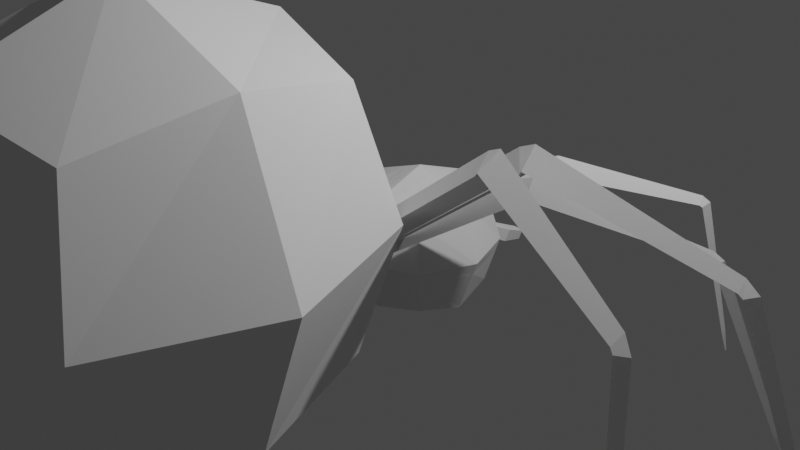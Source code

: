 # Source: Spider.blend  (saved by Blender 3.0.42; exported with 4.5.12 LTS)
import bpy
from mathutils import Matrix  # noqa: F401  (used for matrix-valued properties, if any)

bpy.ops.wm.read_factory_settings(use_empty=True)
scene = bpy.context.scene
scene.name = 'Scene'

# ---- collections
col_collection = bpy.data.collections.new('Collection'); scene.collection.children.link(col_collection)

# ---- world
world_world = bpy.data.worlds.new('World'); scene.world = world_world
world_world.use_nodes = True; world_world.node_tree.nodes.clear()
_N = world_world.node_tree.nodes; _L = world_world.node_tree.links
n0 = _N.new('ShaderNodeOutputWorld'); n0.name = 'World Output'; n0.location = (300, 300)
n1 = _N.new('ShaderNodeBackground'); n1.name = 'Background'; n1.location = (10, 300)
n1.inputs[0].default_value = (0.05088, 0.05088, 0.05088, 1.0)
_L.new(n1.outputs[0], n0.inputs[0])
n0.is_active_output = True
world_world.color = (0.05088, 0.05088, 0.05088)
world_world.use_sun_shadow = False
world_world.sun_shadow_jitter_overblur = 0.0

# ---- cameras
cam_camera = bpy.data.cameras.new('Camera')
cam_camera.clip_end = 100.0
cam_camera.ortho_scale = 7.314

# ---- lights
light_light = bpy.data.lights.new('Light', 'POINT')
light_light.transmission_factor = 0.0
light_light.energy = 1000.0
light_light.shadow_soft_size = 0.1
light_light.shadow_maximum_resolution = 0.006
light_light.use_absolute_resolution = True

# ---- meshes
me_cube_001 = bpy.data.meshes.new('Cube.001')
me_cube_001.from_pydata([(-0.5, -0.5, -0.5), (-0.5, -0.5, 0.5), (-0.5, 0.5, -0.5), (-0.5, 0.5, 0.5), (0.5, -0.5, -0.5), (0.5, -0.5, 0.5), (0.5, 0.5, -0.5), (0.5, 0.5, 0.5), (-0.6096, 9.313e-10, -0.6096), (-0.6096, -0.6096, -1.863e-09), (-0.6096, -6.519e-09, 0.6096), (-0.6096, 0.6096, -2.794e-09), (1.583e-08, 0.6096, -0.6096), (-5.588e-09, 0.6096, 0.6096), (0.6096, 0.6096, -2.794e-09), (0.6096, -1.676e-08, -0.6096), (0.6096, -1.863e-09, 0.6096), (0.6096, -0.6096, -2.794e-09), (-1.211e-08, -0.6096, -0.6096), (-9.313e-10, -0.6096, 0.6096), (-0.8395, -1.211e-08, 5.588e-09), (9.313e-09, 0.8395, 4.657e-09), (0.8395, -1.304e-08, 5.588e-09), (-9.313e-09, -0.8395, 4.657e-09), (0.0, -5.588e-09, -0.8395), (-9.313e-10, -1.397e-08, 0.8395)], [], [(0, 9, 20, 8), (9, 1, 10, 20), (20, 10, 3, 11), (8, 20, 11, 2), (2, 11, 21, 12), (11, 3, 13, 21), (21, 13, 7, 14), (12, 21, 14, 6), (6, 14, 22, 15), (14, 7, 16, 22), (22, 16, 5, 17), (15, 22, 17, 4), (4, 17, 23, 18), (17, 5, 19, 23), (23, 19, 1, 9), (18, 23, 9, 0), (2, 12, 24, 8), (12, 6, 15, 24), (24, 15, 4, 18), (8, 24, 18, 0), (7, 13, 25, 16), (13, 3, 10, 25), (25, 10, 1, 19), (16, 25, 19, 5)])
_uv = me_cube_001.uv_layers.new(name='UVMap')
_uv.uv.foreach_set('vector', [0.375, 0.0, 0.5, 0.0, 0.5, 0.125, 0.375, 0.125, 0.5, 0.0, 0.625, 0.0, 0.625, 0.125, 0.5, 0.125, 0.5, 0.125, 0.625, 0.125, 0.625, 0.25, 0.5, 0.25, 0.375, 0.125, 0.5, 0.125, 0.5, 0.25, 0.375, 0.25, 0.375, 0.25, 0.5, 0.25, 0.5, 0.375, 0.375, 0.375, 0.5, 0.25, 0.625, 0.25, 0.625, 0.375, 0.5, 0.375, 0.5, 0.375, 0.625, 0.375, 0.625, 0.5, 0.5, 0.5, 0.375, 0.375, 0.5, 0.375, 0.5, 0.5, 0.375, 0.5, 0.375, 0.5, 0.5, 0.5, 0.5, 0.625, 0.375, 0.625, 0.5, 0.5, 0.625, 0.5, 0.625, 0.625, 0.5, 0.625, 0.5, 0.625, 0.625, 0.625, 0.625, 0.75, 0.5, 0.75, 0.375, 0.625, 0.5, 0.625, 0.5, 0.75, 0.375, 0.75, 0.375, 0.75, 0.5, 0.75, 0.5, 0.875, 0.375, 0.875, 0.5, 0.75, 0.625, 0.75, 0.625, 0.875, 0.5, 0.875, 0.5, 0.875, 0.625, 0.875, 0.625, 1.0, 0.5, 1.0, 0.375, 0.875, 0.5, 0.875, 0.5, 1.0, 0.375, 1.0, 0.125, 0.5, 0.25, 0.5, 0.25, 0.625, 0.125, 0.625, 0.25, 0.5, 0.375, 0.5, 0.375, 0.625, 0.25, 0.625, 0.25, 0.625, 0.375, 0.625, 0.375, 0.75, 0.25, 0.75, 0.125, 0.625, 0.25, 0.625, 0.25, 0.75, 0.125, 0.75, 0.625, 0.5, 0.75, 0.5, 0.75, 0.625, 0.625, 0.625, 0.75, 0.5, 0.875, 0.5, 0.875, 0.625, 0.75, 0.625, 0.75, 0.625, 0.875, 0.625, 0.875, 0.75, 0.75, 0.75, 0.625, 0.625, 0.75, 0.625, 0.75, 0.75, 0.625, 0.75])
me_cube_001.use_remesh_fix_poles = True
me_cube_001.use_remesh_preserve_attributes = False
me_cube_001.update()
me_cube_002 = bpy.data.meshes.new('Cube.002')
me_cube_002.from_pydata([(-0.5, -0.5, -0.5), (-0.5, -0.5, 0.5), (-0.5, 0.5, -0.5), (-0.5, 0.5, 0.5), (0.5, -0.5, -0.5), (0.5, -0.5, 0.5), (0.5, 0.5, -0.5), (0.5, 0.5, 0.5), (-0.6096, 9.313e-10, -0.6096), (-0.6096, -0.6096, -1.863e-09), (-0.6096, -6.519e-09, 0.6096), (-0.6096, 0.6096, -2.794e-09), (1.583e-08, 0.6096, -0.6096), (-5.588e-09, 0.6096, 0.6096), (0.6096, 0.6096, -2.794e-09), (0.6096, -1.676e-08, -0.6096), (0.6096, -1.863e-09, 0.6096), (0.6096, -0.6096, -2.794e-09), (-1.211e-08, -0.6096, -0.6096), (-9.313e-10, -0.6096, 0.6096), (-0.8395, -1.211e-08, 5.588e-09), (9.313e-09, 0.8395, 4.657e-09), (0.8395, -1.304e-08, 5.588e-09), (-9.313e-09, -0.8395, 4.657e-09), (0.0, -5.588e-09, -0.8395), (-9.313e-10, -1.397e-08, 0.8395), (-0.584, -0.584, -0.1165), (-0.584, 0.584, -0.1165), (0.584, 0.584, -0.1165), (0.584, -0.584, -0.1165), (-0.7859, -9.07e-09, -0.142), (1.083e-08, 0.7859, -0.142), (0.7859, -1.391e-08, -0.142), (-9.964e-09, -0.7859, -0.142), (-0.1207, 0.5831, -0.5831), (-0.1207, 0.5831, 0.5831), (-0.1207, -0.5831, -0.5831), (-0.1207, -0.5831, 0.5831), (-0.1471, 0.784, 2.858e-09), (-0.1471, -0.784, 3.083e-09), (-0.1471, -4.014e-09, -0.784), (-0.1471, -1.217e-08, 0.784), (-0.141, -0.7372, -0.1358), (-0.141, 0.7372, -0.1358), (-0.2009, 0.5655, -0.5655), (-0.2009, -0.5655, 0.5655), (-0.2347, -0.7048, -0.1317), (-0.2009, 0.5655, 0.5655), (-0.2009, -0.5655, -0.5655), (-0.2449, 0.7471, 1.663e-09), (-0.2449, -0.7471, 2.037e-09), (-0.2449, -2.968e-09, -0.7471), (-0.2449, -1.098e-08, 0.7471), (-0.2347, 0.7048, -0.1317), (0.1244, 0.5823, -0.5823), (0.1244, 0.5823, 0.5823), (0.1244, -0.5823, -0.5823), (0.1244, -0.5823, 0.5823), (0.1517, 0.7823, 2.803e-09), (0.1517, -0.7823, 2.803e-09), (0.1517, -8.369e-09, -0.7823), (0.1517, -1.096e-08, 0.7823), (0.1453, -0.7357, -0.1356), (0.1453, 0.7357, -0.1356), (0.2099, 0.5636, 0.5636), (0.2099, -0.5636, -0.5636), (0.2452, 0.7012, -0.1313), (0.2099, 0.5636, -0.5636), (0.2099, -0.5636, 0.5636), (0.2559, 0.743, 1.528e-09), (0.2559, -0.743, 1.528e-09), (0.2559, -1.028e-08, -0.743), (0.2559, -8.886e-09, 0.743), (0.2452, -0.7012, -0.1313), (-0.4544, 0.9222, -0.0622), (-0.2742, 0.9591, -0.0622), (-0.4355, 0.8799, -0.1939), (-0.2629, 0.9123, -0.198), (0.4683, 0.9181, -0.0622), (0.2762, 0.9574, -0.0622), (0.2645, 0.9108, -0.1978), (0.4486, 0.8763, -0.1935), (-0.426, 1.172, -0.1707), (-0.2982, 1.198, -0.1707), (-0.4126, 1.142, -0.2641), (-0.2902, 1.165, -0.267), (0.4381, 1.168, -0.1707), (0.3019, 1.196, -0.1707), (0.2936, 1.163, -0.2669), (0.4241, 1.138, -0.2638), (-0.2798, 1.319, -0.2556), (-0.2373, 1.328, -0.2556), (-0.2753, 1.309, -0.2867), (-0.2346, 1.317, -0.2876), (0.2889, 1.317, -0.2555), (0.2436, 1.327, -0.2555), (0.2409, 1.316, -0.2874), (0.2843, 1.307, -0.2864)], [], [(26, 9, 20, 30), (9, 1, 10, 20), (20, 10, 3, 11), (30, 20, 11, 27), (43, 38, 21, 31), (38, 35, 13, 21), (69, 64, 7, 14), (66, 69, 14, 28), (28, 14, 22, 32), (14, 7, 16, 22), (22, 16, 5, 17), (32, 22, 17, 29), (62, 59, 23, 33), (59, 57, 19, 23), (50, 45, 1, 9), (46, 50, 9, 26), (34, 12, 24, 40), (67, 6, 15, 71), (71, 15, 4, 65), (40, 24, 18, 36), (55, 13, 25, 61), (47, 3, 10, 52), (52, 10, 1, 45), (61, 25, 19, 57), (48, 46, 26, 0), (56, 62, 33, 18), (15, 32, 29, 4), (6, 28, 32, 15), (67, 66, 28, 6), (34, 43, 31, 12), (8, 30, 27, 2), (0, 26, 30, 8), (44, 53, 43, 34), (18, 33, 42, 36), (25, 41, 37, 19), (13, 35, 41, 25), (51, 40, 36, 48), (44, 34, 40, 51), (33, 23, 39, 42), (23, 19, 37, 39), (49, 47, 35, 38), (63, 58, 79, 80), (27, 11, 49, 53), (11, 3, 47, 49), (2, 44, 51, 8), (8, 51, 48, 0), (2, 27, 53, 44), (36, 42, 46, 48), (41, 52, 45, 37), (35, 47, 52, 41), (42, 39, 50, 46), (39, 37, 45, 50), (12, 31, 63, 54), (65, 73, 62, 56), (72, 61, 57, 68), (64, 55, 61, 72), (24, 60, 56, 18), (12, 54, 60, 24), (70, 68, 57, 59), (73, 70, 59, 62), (31, 21, 58, 63), (21, 13, 55, 58), (29, 17, 70, 73), (17, 5, 68, 70), (7, 64, 72, 16), (16, 72, 68, 5), (4, 29, 73, 65), (54, 63, 66, 67), (60, 71, 65, 56), (54, 67, 71, 60), (66, 63, 80, 81), (58, 55, 64, 69), (75, 77, 85, 83), (79, 78, 86, 87), (69, 66, 81, 78), (38, 43, 77, 75), (53, 49, 74, 76), (49, 38, 75, 74), (58, 69, 78, 79), (43, 53, 76, 77), (87, 86, 94, 95), (89, 88, 96, 97), (74, 75, 83, 82), (78, 81, 89, 86), (80, 79, 87, 88), (76, 74, 82, 84), (77, 76, 84, 85), (81, 80, 88, 89), (92, 90, 91, 93), (96, 95, 94, 97), (83, 85, 93, 91), (82, 83, 91, 90), (86, 89, 97, 94), (88, 87, 95, 96), (84, 82, 90, 92), (85, 84, 92, 93)])
_uv = me_cube_002.uv_layers.new(name='UVMap')
_uv.uv.foreach_set('vector', [0.4709, 0.0, 0.5, 0.0, 0.5, 0.125, 0.4709, 0.125, 0.5, 0.0, 0.625, 0.0, 0.625, 0.125, 0.5, 0.125, 0.5, 0.125, 0.625, 0.125, 0.625, 0.25, 0.5, 0.25, 0.4709, 0.125, 0.5, 0.125, 0.5, 0.25, 0.4709, 0.25, 0.4709, 0.3448, 0.5, 0.3448, 0.5, 0.375, 0.4709, 0.375, 0.5, 0.3448, 0.625, 0.3448, 0.625, 0.375, 0.5, 0.375, 0.5, 0.4275, 0.625, 0.4275, 0.625, 0.5, 0.5, 0.5, 0.4709, 0.4275, 0.5, 0.4275, 0.5, 0.5, 0.4709, 0.5, 0.4709, 0.5, 0.5, 0.5, 0.5, 0.625, 0.4709, 0.625, 0.5, 0.5, 0.625, 0.5, 0.625, 0.625, 0.5, 0.625, 0.5, 0.625, 0.625, 0.625, 0.625, 0.75, 0.5, 0.75, 0.4709, 0.625, 0.5, 0.625, 0.5, 0.75, 0.4709, 0.75, 0.4709, 0.8439, 0.5, 0.8439, 0.5, 0.875, 0.4709, 0.875, 0.5, 0.8439, 0.625, 0.8439, 0.625, 0.875, 0.5, 0.875, 0.5, 0.9252, 0.625, 0.9252, 0.625, 1.0, 0.5, 1.0, 0.4709, 0.9252, 0.5, 0.9252, 0.5, 1.0, 0.4709, 1.0, 0.2198, 0.5, 0.25, 0.5, 0.25, 0.625, 0.2198, 0.625, 0.3025, 0.5, 0.375, 0.5, 0.375, 0.625, 0.3025, 0.625, 0.3025, 0.625, 0.375, 0.625, 0.375, 0.75, 0.3025, 0.75, 0.2198, 0.625, 0.25, 0.625, 0.25, 0.75, 0.2198, 0.75, 0.7189, 0.5, 0.75, 0.5, 0.75, 0.625, 0.7189, 0.625, 0.8002, 0.5, 0.875, 0.5, 0.875, 0.625, 0.8002, 0.625, 0.8002, 0.625, 0.875, 0.625, 0.875, 0.75, 0.8002, 0.75, 0.7189, 0.625, 0.75, 0.625, 0.75, 0.75, 0.7189, 0.75, 0.375, 0.9252, 0.4709, 0.9252, 0.4709, 1.0, 0.375, 1.0, 0.375, 0.8439, 0.4709, 0.8439, 0.4709, 0.875, 0.375, 0.875, 0.375, 0.625, 0.4709, 0.625, 0.4709, 0.75, 0.375, 0.75, 0.375, 0.5, 0.4709, 0.5, 0.4709, 0.625, 0.375, 0.625, 0.375, 0.4275, 0.4709, 0.4275, 0.4709, 0.5, 0.375, 0.5, 0.375, 0.3448, 0.4709, 0.3448, 0.4709, 0.375, 0.375, 0.375, 0.375, 0.125, 0.4709, 0.125, 0.4709, 0.25, 0.375, 0.25, 0.375, 0.0, 0.4709, 0.0, 0.4709, 0.125, 0.375, 0.125, 0.375, 0.3248, 0.4709, 0.3248, 0.4709, 0.3448, 0.375, 0.3448, 0.375, 0.875, 0.4709, 0.875, 0.4709, 0.9052, 0.375, 0.9052, 0.75, 0.625, 0.7802, 0.625, 0.7802, 0.75, 0.75, 0.75, 0.75, 0.5, 0.7802, 0.5, 0.7802, 0.625, 0.75, 0.625, 0.1998, 0.625, 0.2198, 0.625, 0.2198, 0.75, 0.1998, 0.75, 0.1998, 0.5, 0.2198, 0.5, 0.2198, 0.625, 0.1998, 0.625, 0.4709, 0.875, 0.5, 0.875, 0.5, 0.9052, 0.4709, 0.9052, 0.5, 0.875, 0.625, 0.875, 0.625, 0.9052, 0.5, 0.9052, 0.5, 0.3248, 0.625, 0.3248, 0.625, 0.3448, 0.5, 0.3448, 0.4709, 0.4061, 0.5, 0.4061, 0.5, 0.4061, 0.4709, 0.4061, 0.4709, 0.25, 0.5, 0.25, 0.5, 0.3248, 0.4709, 0.3248, 0.5, 0.25, 0.625, 0.25, 0.625, 0.3248, 0.5, 0.3248, 0.125, 0.5, 0.1998, 0.5, 0.1998, 0.625, 0.125, 0.625, 0.125, 0.625, 0.1998, 0.625, 0.1998, 0.75, 0.125, 0.75, 0.375, 0.25, 0.4709, 0.25, 0.4709, 0.3248, 0.375, 0.3248, 0.375, 0.9052, 0.4709, 0.9052, 0.4709, 0.9252, 0.375, 0.9252, 0.7802, 0.625, 0.8002, 0.625, 0.8002, 0.75, 0.7802, 0.75, 0.7802, 0.5, 0.8002, 0.5, 0.8002, 0.625, 0.7802, 0.625, 0.4709, 0.9052, 0.5, 0.9052, 0.5, 0.9252, 0.4709, 0.9252, 0.5, 0.9052, 0.625, 0.9052, 0.625, 0.9252, 0.5, 0.9252, 0.375, 0.375, 0.4709, 0.375, 0.4709, 0.4061, 0.375, 0.4061, 0.375, 0.8225, 0.4709, 0.8225, 0.4709, 0.8439, 0.375, 0.8439, 0.6975, 0.625, 0.7189, 0.625, 0.7189, 0.75, 0.6975, 0.75, 0.6975, 0.5, 0.7189, 0.5, 0.7189, 0.625, 0.6975, 0.625, 0.25, 0.625, 0.2811, 0.625, 0.2811, 0.75, 0.25, 0.75, 0.25, 0.5, 0.2811, 0.5, 0.2811, 0.625, 0.25, 0.625, 0.5, 0.8225, 0.625, 0.8225, 0.625, 0.8439, 0.5, 0.8439, 0.4709, 0.8225, 0.5, 0.8225, 0.5, 0.8439, 0.4709, 0.8439, 0.4709, 0.375, 0.5, 0.375, 0.5, 0.4061, 0.4709, 0.4061, 0.5, 0.375, 0.625, 0.375, 0.625, 0.4061, 0.5, 0.4061, 0.4709, 0.75, 0.5, 0.75, 0.5, 0.8225, 0.4709, 0.8225, 0.5, 0.75, 0.625, 0.75, 0.625, 0.8225, 0.5, 0.8225, 0.625, 0.5, 0.6975, 0.5, 0.6975, 0.625, 0.625, 0.625, 0.625, 0.625, 0.6975, 0.625, 0.6975, 0.75, 0.625, 0.75, 0.375, 0.75, 0.4709, 0.75, 0.4709, 0.8225, 0.375, 0.8225, 0.375, 0.4061, 0.4709, 0.4061, 0.4709, 0.4275, 0.375, 0.4275, 0.2811, 0.625, 0.3025, 0.625, 0.3025, 0.75, 0.2811, 0.75, 0.2811, 0.5, 0.3025, 0.5, 0.3025, 0.625, 0.2811, 0.625, 0.4709, 0.4275, 0.4709, 0.4061, 0.4709, 0.4061, 0.4709, 0.4275, 0.5, 0.4061, 0.625, 0.4061, 0.625, 0.4275, 0.5, 0.4275, 0.5, 0.3448, 0.4709, 0.3448, 0.4709, 0.3448, 0.5, 0.3448, 0.5, 0.4061, 0.5, 0.4275, 0.5, 0.4275, 0.5, 0.4061, 0.5, 0.4275, 0.4709, 0.4275, 0.4709, 0.4275, 0.5, 0.4275, 0.5, 0.3448, 0.4709, 0.3448, 0.4709, 0.3448, 0.5, 0.3448, 0.4709, 0.3248, 0.5, 0.3248, 0.5, 0.3248, 0.4709, 0.3248, 0.5, 0.3248, 0.5, 0.3448, 0.5, 0.3448, 0.5, 0.3248, 0.5, 0.4061, 0.5, 0.4275, 0.5, 0.4275, 0.5, 0.4061, 0.4709, 0.3448, 0.4709, 0.3248, 0.4709, 0.3248, 0.4709, 0.3448, 0.5, 0.4061, 0.5, 0.4275, 0.5, 0.4275, 0.5, 0.4061, 0.4709, 0.4275, 0.4709, 0.4061, 0.4709, 0.4061, 0.4709, 0.4275, 0.5, 0.3248, 0.5, 0.3448, 0.5, 0.3448, 0.5, 0.3248, 0.5, 0.4275, 0.4709, 0.4275, 0.4709, 0.4275, 0.5, 0.4275, 0.4709, 0.4061, 0.5, 0.4061, 0.5, 0.4061, 0.4709, 0.4061, 0.4709, 0.3248, 0.5, 0.3248, 0.5, 0.3248, 0.4709, 0.3248, 0.4709, 0.3448, 0.4709, 0.3248, 0.4709, 0.3248, 0.4709, 0.3448, 0.4709, 0.4275, 0.4709, 0.4061, 0.4709, 0.4061, 0.4709, 0.4275, 0.4709, 0.3248, 0.5, 0.3248, 0.5, 0.3448, 0.4709, 0.3448, 0.4709, 0.4061, 0.5, 0.4061, 0.5, 0.4275, 0.4709, 0.4275, 0.5, 0.3448, 0.4709, 0.3448, 0.4709, 0.3448, 0.5, 0.3448, 0.5, 0.3248, 0.5, 0.3448, 0.5, 0.3448, 0.5, 0.3248, 0.5, 0.4275, 0.4709, 0.4275, 0.4709, 0.4275, 0.5, 0.4275, 0.4709, 0.4061, 0.5, 0.4061, 0.5, 0.4061, 0.4709, 0.4061, 0.4709, 0.3248, 0.5, 0.3248, 0.5, 0.3248, 0.4709, 0.3248, 0.4709, 0.3448, 0.4709, 0.3248, 0.4709, 0.3248, 0.4709, 0.3448])
me_cube_002.use_remesh_fix_poles = True
me_cube_002.use_remesh_preserve_attributes = False
me_cube_002.update()
me_cube_003 = bpy.data.meshes.new('Cube.003')
me_cube_003.from_pydata([(-0.5, -0.5, -0.5), (-0.5, -0.5, 0.5), (-0.5, 0.5, -0.5), (-0.5, 0.5, 0.5), (0.5, -0.5, -0.5), (0.5, -0.5, 0.5), (0.5, 0.5, -0.5), (0.5, 0.5, 0.5), (-0.6096, 9.313e-10, -0.6096), (-0.6096, -0.6096, -1.863e-09), (-0.6096, -6.519e-09, 0.6096), (-0.6096, 0.6096, -2.794e-09), (1.583e-08, 0.6096, -0.6096), (-5.588e-09, 0.863, 0.792), (0.6096, 0.6096, -2.794e-09), (0.6096, -1.676e-08, -0.6096), (0.6096, -1.863e-09, 0.6096), (0.6096, -0.6096, -2.794e-09), (-1.211e-08, -0.6096, -0.6096), (-9.313e-10, -0.6096, 0.6096), (-0.8395, -1.211e-08, 5.588e-09), (9.313e-09, 1.025, 0.0946), (0.8395, -1.304e-08, 5.588e-09), (-9.313e-09, -0.8395, 4.657e-09), (0.0, -5.588e-09, -0.8395), (-9.313e-10, -1.397e-08, 0.8395)], [], [(0, 9, 20, 8), (9, 1, 10, 20), (20, 10, 3, 11), (8, 20, 11, 2), (2, 11, 21, 12), (11, 3, 13, 21), (21, 13, 7, 14), (12, 21, 14, 6), (6, 14, 22, 15), (14, 7, 16, 22), (22, 16, 5, 17), (15, 22, 17, 4), (4, 17, 23, 18), (17, 5, 19, 23), (23, 19, 1, 9), (18, 23, 9, 0), (2, 12, 24, 8), (12, 6, 15, 24), (24, 15, 4, 18), (8, 24, 18, 0), (7, 13, 25, 16), (13, 3, 10, 25), (25, 10, 1, 19), (16, 25, 19, 5)])
_uv = me_cube_003.uv_layers.new(name='UVMap')
_uv.uv.foreach_set('vector', [0.375, 0.0, 0.5, 0.0, 0.5, 0.125, 0.375, 0.125, 0.5, 0.0, 0.625, 0.0, 0.625, 0.125, 0.5, 0.125, 0.5, 0.125, 0.625, 0.125, 0.625, 0.25, 0.5, 0.25, 0.375, 0.125, 0.5, 0.125, 0.5, 0.25, 0.375, 0.25, 0.375, 0.25, 0.5, 0.25, 0.5, 0.375, 0.375, 0.375, 0.5, 0.25, 0.625, 0.25, 0.625, 0.375, 0.5, 0.375, 0.5, 0.375, 0.625, 0.375, 0.625, 0.5, 0.5, 0.5, 0.375, 0.375, 0.5, 0.375, 0.5, 0.5, 0.375, 0.5, 0.375, 0.5, 0.5, 0.5, 0.5, 0.625, 0.375, 0.625, 0.5, 0.5, 0.625, 0.5, 0.625, 0.625, 0.5, 0.625, 0.5, 0.625, 0.625, 0.625, 0.625, 0.75, 0.5, 0.75, 0.375, 0.625, 0.5, 0.625, 0.5, 0.75, 0.375, 0.75, 0.375, 0.75, 0.5, 0.75, 0.5, 0.875, 0.375, 0.875, 0.5, 0.75, 0.625, 0.75, 0.625, 0.875, 0.5, 0.875, 0.5, 0.875, 0.625, 0.875, 0.625, 1.0, 0.5, 1.0, 0.375, 0.875, 0.5, 0.875, 0.5, 1.0, 0.375, 1.0, 0.125, 0.5, 0.25, 0.5, 0.25, 0.625, 0.125, 0.625, 0.25, 0.5, 0.375, 0.5, 0.375, 0.625, 0.25, 0.625, 0.25, 0.625, 0.375, 0.625, 0.375, 0.75, 0.25, 0.75, 0.125, 0.625, 0.25, 0.625, 0.25, 0.75, 0.125, 0.75, 0.625, 0.5, 0.75, 0.5, 0.75, 0.625, 0.625, 0.625, 0.75, 0.5, 0.875, 0.5, 0.875, 0.625, 0.75, 0.625, 0.75, 0.625, 0.875, 0.625, 0.875, 0.75, 0.75, 0.75, 0.625, 0.625, 0.75, 0.625, 0.75, 0.75, 0.625, 0.75])
me_cube_003.use_remesh_fix_poles = True
me_cube_003.use_remesh_preserve_attributes = False
me_cube_003.update()
me_cylinder_007 = bpy.data.meshes.new('Cylinder.007')
me_cylinder_007.from_pydata([(0.0, 1.0, -1.0), (0.0, 1.0, 1.0), (0.866, -0.5, -1.0), (0.866, -0.5, 1.0), (-0.866, -0.5, -1.0), (-0.866, -0.5, 1.0), (0.0607, 0.6894, -1.137), (0.8325, -0.3947, -1.016), (-0.8932, -0.2947, -1.034), (0.2489, -10.13, -2.133), (0.6337, -10.67, -2.073), (-0.2267, -10.62, -2.082), (0.2609, -11.22, -2.168), (0.6458, -11.03, -2.089), (-0.2147, -11.07, -2.098), (0.5099, -28.18, -1.727), (0.702, -28.09, -1.687), (0.2726, -28.11, -1.692), (0.5431, -30.94, -1.641), (0.6054, -30.91, -1.629), (0.466, -30.91, -1.63)], [], [(0, 1, 3, 2), (2, 3, 5, 4), (3, 1, 5), (4, 5, 1, 0), (4, 0, 6, 8), (8, 6, 9, 11), (2, 4, 8, 7), (0, 2, 7, 6), (11, 9, 12, 14), (7, 8, 11, 10), (6, 7, 10, 9), (14, 12, 15, 17), (10, 11, 14, 13), (9, 10, 13, 12), (17, 15, 18, 20), (13, 14, 17, 16), (12, 13, 16, 15), (18, 19, 20), (16, 17, 20, 19), (15, 16, 19, 18)])
_uv = me_cylinder_007.uv_layers.new(name='UVMap')
_uv.uv.foreach_set('vector', [1.0, 0.5, 1.0, 1.0, 0.6667, 1.0, 0.6667, 0.5, 0.6667, 0.5, 0.6667, 1.0, 0.3333, 1.0, 0.3333, 0.5, 0.4578, 0.13, 0.25, 0.49, 0.04215, 0.13, 0.3333, 0.5, 0.3333, 1.0, -5.96e-08, 1.0, -5.96e-08, 0.5, 0.3333, 0.5, -5.96e-08, 0.5, -5.96e-08, 0.5, 0.3333, 0.5, 0.3333, 0.5, -5.96e-08, 0.5, -5.96e-08, 0.5, 0.3333, 0.5, 0.6667, 0.5, 0.3333, 0.5, 0.3333, 0.5, 0.6667, 0.5, 1.0, 0.5, 0.6667, 0.5, 0.6667, 0.5, 1.0, 0.5, 0.3333, 0.5, -5.96e-08, 0.5, -5.96e-08, 0.5, 0.3333, 0.5, 0.6667, 0.5, 0.3333, 0.5, 0.3333, 0.5, 0.6667, 0.5, 1.0, 0.5, 0.6667, 0.5, 0.6667, 0.5, 1.0, 0.5, 0.3333, 0.5, -5.96e-08, 0.5, -5.96e-08, 0.5, 0.3333, 0.5, 0.6667, 0.5, 0.3333, 0.5, 0.3333, 0.5, 0.6667, 0.5, 1.0, 0.5, 0.6667, 0.5, 0.6667, 0.5, 1.0, 0.5, 0.3333, 0.5, -5.96e-08, 0.5, -5.96e-08, 0.5, 0.3333, 0.5, 0.6667, 0.5, 0.3333, 0.5, 0.3333, 0.5, 0.6667, 0.5, 1.0, 0.5, 0.6667, 0.5, 0.6667, 0.5, 1.0, 0.5, 0.75, 0.49, 0.9578, 0.13, 0.5422, 0.13, 0.6667, 0.5, 0.3333, 0.5, 0.3333, 0.5, 0.6667, 0.5, 1.0, 0.5, 0.6667, 0.5, 0.6667, 0.5, 1.0, 0.5])
me_cylinder_007.use_remesh_fix_poles = True
me_cylinder_007.use_remesh_preserve_attributes = False
me_cylinder_007.update()
me_cylinder_008 = bpy.data.meshes.new('Cylinder.008')
me_cylinder_008.from_pydata([(0.0, 1.0, -1.0), (0.0, 1.0, 1.0), (0.866, -0.5, -1.0), (0.866, -0.5, 1.0), (-0.866, -0.5, -1.0), (-0.866, -0.5, 1.0), (0.0607, 0.6894, -1.137), (0.8325, -0.3947, -1.016), (-0.8932, -0.2947, -1.034), (0.2489, -10.13, -2.133), (0.6337, -10.67, -2.073), (-0.2267, -10.62, -2.082), (0.2609, -11.22, -2.168), (0.6458, -11.03, -2.089), (-0.2147, -11.07, -2.098), (0.5099, -28.18, -1.727), (0.702, -28.09, -1.687), (0.2726, -28.11, -1.692), (0.5431, -30.94, -1.641), (0.6054, -30.91, -1.629), (0.466, -30.91, -1.63)], [], [(0, 1, 3, 2), (2, 3, 5, 4), (3, 1, 5), (4, 5, 1, 0), (4, 0, 6, 8), (8, 6, 9, 11), (2, 4, 8, 7), (0, 2, 7, 6), (11, 9, 12, 14), (7, 8, 11, 10), (6, 7, 10, 9), (14, 12, 15, 17), (10, 11, 14, 13), (9, 10, 13, 12), (17, 15, 18, 20), (13, 14, 17, 16), (12, 13, 16, 15), (18, 19, 20), (16, 17, 20, 19), (15, 16, 19, 18)])
_uv = me_cylinder_008.uv_layers.new(name='UVMap')
_uv.uv.foreach_set('vector', [1.0, 0.5, 1.0, 1.0, 0.6667, 1.0, 0.6667, 0.5, 0.6667, 0.5, 0.6667, 1.0, 0.3333, 1.0, 0.3333, 0.5, 0.4578, 0.13, 0.25, 0.49, 0.04215, 0.13, 0.3333, 0.5, 0.3333, 1.0, -5.96e-08, 1.0, -5.96e-08, 0.5, 0.3333, 0.5, -5.96e-08, 0.5, -5.96e-08, 0.5, 0.3333, 0.5, 0.3333, 0.5, -5.96e-08, 0.5, -5.96e-08, 0.5, 0.3333, 0.5, 0.6667, 0.5, 0.3333, 0.5, 0.3333, 0.5, 0.6667, 0.5, 1.0, 0.5, 0.6667, 0.5, 0.6667, 0.5, 1.0, 0.5, 0.3333, 0.5, -5.96e-08, 0.5, -5.96e-08, 0.5, 0.3333, 0.5, 0.6667, 0.5, 0.3333, 0.5, 0.3333, 0.5, 0.6667, 0.5, 1.0, 0.5, 0.6667, 0.5, 0.6667, 0.5, 1.0, 0.5, 0.3333, 0.5, -5.96e-08, 0.5, -5.96e-08, 0.5, 0.3333, 0.5, 0.6667, 0.5, 0.3333, 0.5, 0.3333, 0.5, 0.6667, 0.5, 1.0, 0.5, 0.6667, 0.5, 0.6667, 0.5, 1.0, 0.5, 0.3333, 0.5, -5.96e-08, 0.5, -5.96e-08, 0.5, 0.3333, 0.5, 0.6667, 0.5, 0.3333, 0.5, 0.3333, 0.5, 0.6667, 0.5, 1.0, 0.5, 0.6667, 0.5, 0.6667, 0.5, 1.0, 0.5, 0.75, 0.49, 0.9578, 0.13, 0.5422, 0.13, 0.6667, 0.5, 0.3333, 0.5, 0.3333, 0.5, 0.6667, 0.5, 1.0, 0.5, 0.6667, 0.5, 0.6667, 0.5, 1.0, 0.5])
me_cylinder_008.use_remesh_fix_poles = True
me_cylinder_008.use_remesh_preserve_attributes = False
me_cylinder_008.update()
me_cylinder_009 = bpy.data.meshes.new('Cylinder.009')
me_cylinder_009.from_pydata([(0.0, 1.0, -1.0), (0.0, 1.0, 1.0), (0.866, -0.5, -1.0), (0.866, -0.5, 1.0), (-0.866, -0.5, -1.0), (-0.866, -0.5, 1.0), (0.0607, 0.6894, -1.137), (0.8325, -0.3947, -1.016), (-0.8932, -0.2947, -1.034), (0.2489, -10.13, -2.133), (0.6337, -10.67, -2.073), (-0.2267, -10.62, -2.082), (0.2609, -11.22, -2.168), (0.6458, -11.03, -2.089), (-0.2147, -11.07, -2.098), (0.5099, -28.18, -1.727), (0.702, -28.09, -1.687), (0.2726, -28.11, -1.692), (0.5431, -30.94, -1.641), (0.6054, -30.91, -1.629), (0.466, -30.91, -1.63)], [], [(0, 1, 3, 2), (2, 3, 5, 4), (3, 1, 5), (4, 5, 1, 0), (4, 0, 6, 8), (8, 6, 9, 11), (2, 4, 8, 7), (0, 2, 7, 6), (11, 9, 12, 14), (7, 8, 11, 10), (6, 7, 10, 9), (14, 12, 15, 17), (10, 11, 14, 13), (9, 10, 13, 12), (17, 15, 18, 20), (13, 14, 17, 16), (12, 13, 16, 15), (18, 19, 20), (16, 17, 20, 19), (15, 16, 19, 18)])
_uv = me_cylinder_009.uv_layers.new(name='UVMap')
_uv.uv.foreach_set('vector', [1.0, 0.5, 1.0, 1.0, 0.6667, 1.0, 0.6667, 0.5, 0.6667, 0.5, 0.6667, 1.0, 0.3333, 1.0, 0.3333, 0.5, 0.4578, 0.13, 0.25, 0.49, 0.04215, 0.13, 0.3333, 0.5, 0.3333, 1.0, -5.96e-08, 1.0, -5.96e-08, 0.5, 0.3333, 0.5, -5.96e-08, 0.5, -5.96e-08, 0.5, 0.3333, 0.5, 0.3333, 0.5, -5.96e-08, 0.5, -5.96e-08, 0.5, 0.3333, 0.5, 0.6667, 0.5, 0.3333, 0.5, 0.3333, 0.5, 0.6667, 0.5, 1.0, 0.5, 0.6667, 0.5, 0.6667, 0.5, 1.0, 0.5, 0.3333, 0.5, -5.96e-08, 0.5, -5.96e-08, 0.5, 0.3333, 0.5, 0.6667, 0.5, 0.3333, 0.5, 0.3333, 0.5, 0.6667, 0.5, 1.0, 0.5, 0.6667, 0.5, 0.6667, 0.5, 1.0, 0.5, 0.3333, 0.5, -5.96e-08, 0.5, -5.96e-08, 0.5, 0.3333, 0.5, 0.6667, 0.5, 0.3333, 0.5, 0.3333, 0.5, 0.6667, 0.5, 1.0, 0.5, 0.6667, 0.5, 0.6667, 0.5, 1.0, 0.5, 0.3333, 0.5, -5.96e-08, 0.5, -5.96e-08, 0.5, 0.3333, 0.5, 0.6667, 0.5, 0.3333, 0.5, 0.3333, 0.5, 0.6667, 0.5, 1.0, 0.5, 0.6667, 0.5, 0.6667, 0.5, 1.0, 0.5, 0.75, 0.49, 0.9578, 0.13, 0.5422, 0.13, 0.6667, 0.5, 0.3333, 0.5, 0.3333, 0.5, 0.6667, 0.5, 1.0, 0.5, 0.6667, 0.5, 0.6667, 0.5, 1.0, 0.5])
me_cylinder_009.use_remesh_fix_poles = True
me_cylinder_009.use_remesh_preserve_attributes = False
me_cylinder_009.update()
me_cylinder_010 = bpy.data.meshes.new('Cylinder.010')
me_cylinder_010.from_pydata([(0.0, 1.0, -1.0), (0.0, 1.0, 1.0), (0.866, -0.5, -1.0), (0.866, -0.5, 1.0), (-0.866, -0.5, -1.0), (-0.866, -0.5, 1.0), (0.0607, 0.6894, -1.137), (0.8325, -0.3947, -1.016), (-0.8932, -0.2947, -1.034), (0.2489, -10.13, -2.133), (0.6337, -10.67, -2.073), (-0.2267, -10.62, -2.082), (0.2609, -11.22, -2.168), (0.6458, -11.03, -2.089), (-0.2147, -11.07, -2.098), (0.5099, -28.18, -1.727), (0.702, -28.09, -1.687), (0.2726, -28.11, -1.692), (0.5431, -30.94, -1.641), (0.6054, -30.91, -1.629), (0.466, -30.91, -1.63)], [], [(0, 1, 3, 2), (2, 3, 5, 4), (3, 1, 5), (4, 5, 1, 0), (4, 0, 6, 8), (8, 6, 9, 11), (2, 4, 8, 7), (0, 2, 7, 6), (11, 9, 12, 14), (7, 8, 11, 10), (6, 7, 10, 9), (14, 12, 15, 17), (10, 11, 14, 13), (9, 10, 13, 12), (17, 15, 18, 20), (13, 14, 17, 16), (12, 13, 16, 15), (18, 19, 20), (16, 17, 20, 19), (15, 16, 19, 18)])
_uv = me_cylinder_010.uv_layers.new(name='UVMap')
_uv.uv.foreach_set('vector', [1.0, 0.5, 1.0, 1.0, 0.6667, 1.0, 0.6667, 0.5, 0.6667, 0.5, 0.6667, 1.0, 0.3333, 1.0, 0.3333, 0.5, 0.4578, 0.13, 0.25, 0.49, 0.04215, 0.13, 0.3333, 0.5, 0.3333, 1.0, -5.96e-08, 1.0, -5.96e-08, 0.5, 0.3333, 0.5, -5.96e-08, 0.5, -5.96e-08, 0.5, 0.3333, 0.5, 0.3333, 0.5, -5.96e-08, 0.5, -5.96e-08, 0.5, 0.3333, 0.5, 0.6667, 0.5, 0.3333, 0.5, 0.3333, 0.5, 0.6667, 0.5, 1.0, 0.5, 0.6667, 0.5, 0.6667, 0.5, 1.0, 0.5, 0.3333, 0.5, -5.96e-08, 0.5, -5.96e-08, 0.5, 0.3333, 0.5, 0.6667, 0.5, 0.3333, 0.5, 0.3333, 0.5, 0.6667, 0.5, 1.0, 0.5, 0.6667, 0.5, 0.6667, 0.5, 1.0, 0.5, 0.3333, 0.5, -5.96e-08, 0.5, -5.96e-08, 0.5, 0.3333, 0.5, 0.6667, 0.5, 0.3333, 0.5, 0.3333, 0.5, 0.6667, 0.5, 1.0, 0.5, 0.6667, 0.5, 0.6667, 0.5, 1.0, 0.5, 0.3333, 0.5, -5.96e-08, 0.5, -5.96e-08, 0.5, 0.3333, 0.5, 0.6667, 0.5, 0.3333, 0.5, 0.3333, 0.5, 0.6667, 0.5, 1.0, 0.5, 0.6667, 0.5, 0.6667, 0.5, 1.0, 0.5, 0.75, 0.49, 0.9578, 0.13, 0.5422, 0.13, 0.6667, 0.5, 0.3333, 0.5, 0.3333, 0.5, 0.6667, 0.5, 1.0, 0.5, 0.6667, 0.5, 0.6667, 0.5, 1.0, 0.5])
me_cylinder_010.use_remesh_fix_poles = True
me_cylinder_010.use_remesh_preserve_attributes = False
me_cylinder_010.update()
me_cylinder_011 = bpy.data.meshes.new('Cylinder.011')
me_cylinder_011.from_pydata([(0.0, 1.0, -1.0), (0.0, 1.0, 1.0), (0.866, -0.5, -1.0), (0.866, -0.5, 1.0), (-0.866, -0.5, -1.0), (-0.866, -0.5, 1.0), (0.0607, 0.6894, -1.137), (0.8325, -0.3947, -1.016), (-0.8932, -0.2947, -1.034), (0.2489, -10.13, -2.133), (0.6337, -10.67, -2.073), (-0.2267, -10.62, -2.082), (0.2609, -11.22, -2.168), (0.6458, -11.03, -2.089), (-0.2147, -11.07, -2.098), (0.5099, -28.18, -1.727), (0.702, -28.09, -1.687), (0.2726, -28.11, -1.692), (0.5431, -30.94, -1.641), (0.6054, -30.91, -1.629), (0.466, -30.91, -1.63)], [], [(0, 1, 3, 2), (2, 3, 5, 4), (3, 1, 5), (4, 5, 1, 0), (4, 0, 6, 8), (8, 6, 9, 11), (2, 4, 8, 7), (0, 2, 7, 6), (11, 9, 12, 14), (7, 8, 11, 10), (6, 7, 10, 9), (14, 12, 15, 17), (10, 11, 14, 13), (9, 10, 13, 12), (17, 15, 18, 20), (13, 14, 17, 16), (12, 13, 16, 15), (18, 19, 20), (16, 17, 20, 19), (15, 16, 19, 18)])
_uv = me_cylinder_011.uv_layers.new(name='UVMap')
_uv.uv.foreach_set('vector', [1.0, 0.5, 1.0, 1.0, 0.6667, 1.0, 0.6667, 0.5, 0.6667, 0.5, 0.6667, 1.0, 0.3333, 1.0, 0.3333, 0.5, 0.4578, 0.13, 0.25, 0.49, 0.04215, 0.13, 0.3333, 0.5, 0.3333, 1.0, -5.96e-08, 1.0, -5.96e-08, 0.5, 0.3333, 0.5, -5.96e-08, 0.5, -5.96e-08, 0.5, 0.3333, 0.5, 0.3333, 0.5, -5.96e-08, 0.5, -5.96e-08, 0.5, 0.3333, 0.5, 0.6667, 0.5, 0.3333, 0.5, 0.3333, 0.5, 0.6667, 0.5, 1.0, 0.5, 0.6667, 0.5, 0.6667, 0.5, 1.0, 0.5, 0.3333, 0.5, -5.96e-08, 0.5, -5.96e-08, 0.5, 0.3333, 0.5, 0.6667, 0.5, 0.3333, 0.5, 0.3333, 0.5, 0.6667, 0.5, 1.0, 0.5, 0.6667, 0.5, 0.6667, 0.5, 1.0, 0.5, 0.3333, 0.5, -5.96e-08, 0.5, -5.96e-08, 0.5, 0.3333, 0.5, 0.6667, 0.5, 0.3333, 0.5, 0.3333, 0.5, 0.6667, 0.5, 1.0, 0.5, 0.6667, 0.5, 0.6667, 0.5, 1.0, 0.5, 0.3333, 0.5, -5.96e-08, 0.5, -5.96e-08, 0.5, 0.3333, 0.5, 0.6667, 0.5, 0.3333, 0.5, 0.3333, 0.5, 0.6667, 0.5, 1.0, 0.5, 0.6667, 0.5, 0.6667, 0.5, 1.0, 0.5, 0.75, 0.49, 0.9578, 0.13, 0.5422, 0.13, 0.6667, 0.5, 0.3333, 0.5, 0.3333, 0.5, 0.6667, 0.5, 1.0, 0.5, 0.6667, 0.5, 0.6667, 0.5, 1.0, 0.5])
me_cylinder_011.use_remesh_fix_poles = True
me_cylinder_011.use_remesh_preserve_attributes = False
me_cylinder_011.update()
me_cylinder_012 = bpy.data.meshes.new('Cylinder.012')
me_cylinder_012.from_pydata([(0.0, 1.0, -1.0), (0.0, 1.0, 1.0), (0.866, -0.5, -1.0), (0.866, -0.5, 1.0), (-0.866, -0.5, -1.0), (-0.866, -0.5, 1.0), (0.0607, 0.6894, -1.137), (0.8325, -0.3947, -1.016), (-0.8932, -0.2947, -1.034), (0.2489, -10.13, -2.133), (0.6337, -10.67, -2.073), (-0.2267, -10.62, -2.082), (0.2609, -11.22, -2.168), (0.6458, -11.03, -2.089), (-0.2147, -11.07, -2.098), (0.5099, -28.18, -1.727), (0.702, -28.09, -1.687), (0.2726, -28.11, -1.692), (0.5431, -30.94, -1.641), (0.6054, -30.91, -1.629), (0.466, -30.91, -1.63)], [], [(0, 1, 3, 2), (2, 3, 5, 4), (3, 1, 5), (4, 5, 1, 0), (4, 0, 6, 8), (8, 6, 9, 11), (2, 4, 8, 7), (0, 2, 7, 6), (11, 9, 12, 14), (7, 8, 11, 10), (6, 7, 10, 9), (14, 12, 15, 17), (10, 11, 14, 13), (9, 10, 13, 12), (17, 15, 18, 20), (13, 14, 17, 16), (12, 13, 16, 15), (18, 19, 20), (16, 17, 20, 19), (15, 16, 19, 18)])
_uv = me_cylinder_012.uv_layers.new(name='UVMap')
_uv.uv.foreach_set('vector', [1.0, 0.5, 1.0, 1.0, 0.6667, 1.0, 0.6667, 0.5, 0.6667, 0.5, 0.6667, 1.0, 0.3333, 1.0, 0.3333, 0.5, 0.4578, 0.13, 0.25, 0.49, 0.04215, 0.13, 0.3333, 0.5, 0.3333, 1.0, -5.96e-08, 1.0, -5.96e-08, 0.5, 0.3333, 0.5, -5.96e-08, 0.5, -5.96e-08, 0.5, 0.3333, 0.5, 0.3333, 0.5, -5.96e-08, 0.5, -5.96e-08, 0.5, 0.3333, 0.5, 0.6667, 0.5, 0.3333, 0.5, 0.3333, 0.5, 0.6667, 0.5, 1.0, 0.5, 0.6667, 0.5, 0.6667, 0.5, 1.0, 0.5, 0.3333, 0.5, -5.96e-08, 0.5, -5.96e-08, 0.5, 0.3333, 0.5, 0.6667, 0.5, 0.3333, 0.5, 0.3333, 0.5, 0.6667, 0.5, 1.0, 0.5, 0.6667, 0.5, 0.6667, 0.5, 1.0, 0.5, 0.3333, 0.5, -5.96e-08, 0.5, -5.96e-08, 0.5, 0.3333, 0.5, 0.6667, 0.5, 0.3333, 0.5, 0.3333, 0.5, 0.6667, 0.5, 1.0, 0.5, 0.6667, 0.5, 0.6667, 0.5, 1.0, 0.5, 0.3333, 0.5, -5.96e-08, 0.5, -5.96e-08, 0.5, 0.3333, 0.5, 0.6667, 0.5, 0.3333, 0.5, 0.3333, 0.5, 0.6667, 0.5, 1.0, 0.5, 0.6667, 0.5, 0.6667, 0.5, 1.0, 0.5, 0.75, 0.49, 0.9578, 0.13, 0.5422, 0.13, 0.6667, 0.5, 0.3333, 0.5, 0.3333, 0.5, 0.6667, 0.5, 1.0, 0.5, 0.6667, 0.5, 0.6667, 0.5, 1.0, 0.5])
me_cylinder_012.use_remesh_fix_poles = True
me_cylinder_012.use_remesh_preserve_attributes = False
me_cylinder_012.update()
me_cylinder_013 = bpy.data.meshes.new('Cylinder.013')
me_cylinder_013.from_pydata([(0.0, 1.0, -1.0), (0.0, 1.0, 1.0), (0.866, -0.5, -1.0), (0.866, -0.5, 1.0), (-0.866, -0.5, -1.0), (-0.866, -0.5, 1.0), (0.0607, 0.6894, -1.137), (0.8325, -0.3947, -1.016), (-0.8932, -0.2947, -1.034), (0.2489, -10.13, -2.133), (0.6337, -10.67, -2.073), (-0.2267, -10.62, -2.082), (0.2609, -11.22, -2.168), (0.6458, -11.03, -2.089), (-0.2147, -11.07, -2.098), (0.5099, -28.18, -1.727), (0.702, -28.09, -1.687), (0.2726, -28.11, -1.692), (0.5431, -30.94, -1.641), (0.6054, -30.91, -1.629), (0.466, -30.91, -1.63)], [], [(0, 1, 3, 2), (2, 3, 5, 4), (3, 1, 5), (4, 5, 1, 0), (4, 0, 6, 8), (8, 6, 9, 11), (2, 4, 8, 7), (0, 2, 7, 6), (11, 9, 12, 14), (7, 8, 11, 10), (6, 7, 10, 9), (14, 12, 15, 17), (10, 11, 14, 13), (9, 10, 13, 12), (17, 15, 18, 20), (13, 14, 17, 16), (12, 13, 16, 15), (18, 19, 20), (16, 17, 20, 19), (15, 16, 19, 18)])
_uv = me_cylinder_013.uv_layers.new(name='UVMap')
_uv.uv.foreach_set('vector', [1.0, 0.5, 1.0, 1.0, 0.6667, 1.0, 0.6667, 0.5, 0.6667, 0.5, 0.6667, 1.0, 0.3333, 1.0, 0.3333, 0.5, 0.4578, 0.13, 0.25, 0.49, 0.04215, 0.13, 0.3333, 0.5, 0.3333, 1.0, -5.96e-08, 1.0, -5.96e-08, 0.5, 0.3333, 0.5, -5.96e-08, 0.5, -5.96e-08, 0.5, 0.3333, 0.5, 0.3333, 0.5, -5.96e-08, 0.5, -5.96e-08, 0.5, 0.3333, 0.5, 0.6667, 0.5, 0.3333, 0.5, 0.3333, 0.5, 0.6667, 0.5, 1.0, 0.5, 0.6667, 0.5, 0.6667, 0.5, 1.0, 0.5, 0.3333, 0.5, -5.96e-08, 0.5, -5.96e-08, 0.5, 0.3333, 0.5, 0.6667, 0.5, 0.3333, 0.5, 0.3333, 0.5, 0.6667, 0.5, 1.0, 0.5, 0.6667, 0.5, 0.6667, 0.5, 1.0, 0.5, 0.3333, 0.5, -5.96e-08, 0.5, -5.96e-08, 0.5, 0.3333, 0.5, 0.6667, 0.5, 0.3333, 0.5, 0.3333, 0.5, 0.6667, 0.5, 1.0, 0.5, 0.6667, 0.5, 0.6667, 0.5, 1.0, 0.5, 0.3333, 0.5, -5.96e-08, 0.5, -5.96e-08, 0.5, 0.3333, 0.5, 0.6667, 0.5, 0.3333, 0.5, 0.3333, 0.5, 0.6667, 0.5, 1.0, 0.5, 0.6667, 0.5, 0.6667, 0.5, 1.0, 0.5, 0.75, 0.49, 0.9578, 0.13, 0.5422, 0.13, 0.6667, 0.5, 0.3333, 0.5, 0.3333, 0.5, 0.6667, 0.5, 1.0, 0.5, 0.6667, 0.5, 0.6667, 0.5, 1.0, 0.5])
me_cylinder_013.use_remesh_fix_poles = True
me_cylinder_013.use_remesh_preserve_attributes = False
me_cylinder_013.update()
me_cylinder_014 = bpy.data.meshes.new('Cylinder.014')
me_cylinder_014.from_pydata([(0.0, 1.0, -1.0), (0.0, 1.0, 1.0), (0.866, -0.5, -1.0), (0.866, -0.5, 1.0), (-0.866, -0.5, -1.0), (-0.866, -0.5, 1.0), (0.0607, 0.6894, -1.137), (0.8325, -0.3947, -1.016), (-0.8932, -0.2947, -1.034), (0.2489, -10.13, -2.133), (0.6337, -10.67, -2.073), (-0.2267, -10.62, -2.082), (0.2609, -11.22, -2.168), (0.6458, -11.03, -2.089), (-0.2147, -11.07, -2.098), (0.5099, -28.18, -1.727), (0.702, -28.09, -1.687), (0.2726, -28.11, -1.692), (0.5431, -30.94, -1.641), (0.6054, -30.91, -1.629), (0.466, -30.91, -1.63)], [], [(0, 1, 3, 2), (2, 3, 5, 4), (3, 1, 5), (4, 5, 1, 0), (4, 0, 6, 8), (8, 6, 9, 11), (2, 4, 8, 7), (0, 2, 7, 6), (11, 9, 12, 14), (7, 8, 11, 10), (6, 7, 10, 9), (14, 12, 15, 17), (10, 11, 14, 13), (9, 10, 13, 12), (17, 15, 18, 20), (13, 14, 17, 16), (12, 13, 16, 15), (18, 19, 20), (16, 17, 20, 19), (15, 16, 19, 18)])
_uv = me_cylinder_014.uv_layers.new(name='UVMap')
_uv.uv.foreach_set('vector', [1.0, 0.5, 1.0, 1.0, 0.6667, 1.0, 0.6667, 0.5, 0.6667, 0.5, 0.6667, 1.0, 0.3333, 1.0, 0.3333, 0.5, 0.4578, 0.13, 0.25, 0.49, 0.04215, 0.13, 0.3333, 0.5, 0.3333, 1.0, -5.96e-08, 1.0, -5.96e-08, 0.5, 0.3333, 0.5, -5.96e-08, 0.5, -5.96e-08, 0.5, 0.3333, 0.5, 0.3333, 0.5, -5.96e-08, 0.5, -5.96e-08, 0.5, 0.3333, 0.5, 0.6667, 0.5, 0.3333, 0.5, 0.3333, 0.5, 0.6667, 0.5, 1.0, 0.5, 0.6667, 0.5, 0.6667, 0.5, 1.0, 0.5, 0.3333, 0.5, -5.96e-08, 0.5, -5.96e-08, 0.5, 0.3333, 0.5, 0.6667, 0.5, 0.3333, 0.5, 0.3333, 0.5, 0.6667, 0.5, 1.0, 0.5, 0.6667, 0.5, 0.6667, 0.5, 1.0, 0.5, 0.3333, 0.5, -5.96e-08, 0.5, -5.96e-08, 0.5, 0.3333, 0.5, 0.6667, 0.5, 0.3333, 0.5, 0.3333, 0.5, 0.6667, 0.5, 1.0, 0.5, 0.6667, 0.5, 0.6667, 0.5, 1.0, 0.5, 0.3333, 0.5, -5.96e-08, 0.5, -5.96e-08, 0.5, 0.3333, 0.5, 0.6667, 0.5, 0.3333, 0.5, 0.3333, 0.5, 0.6667, 0.5, 1.0, 0.5, 0.6667, 0.5, 0.6667, 0.5, 1.0, 0.5, 0.75, 0.49, 0.9578, 0.13, 0.5422, 0.13, 0.6667, 0.5, 0.3333, 0.5, 0.3333, 0.5, 0.6667, 0.5, 1.0, 0.5, 0.6667, 0.5, 0.6667, 0.5, 1.0, 0.5])
me_cylinder_014.use_remesh_fix_poles = True
me_cylinder_014.use_remesh_preserve_attributes = False
me_cylinder_014.update()

# ---- objects
ob_light = bpy.data.objects.new('Light', light_light)
ob_camera = bpy.data.objects.new('Camera', cam_camera)
ob_cube = bpy.data.objects.new('Cube', me_cube_001)
ob_cube_001 = bpy.data.objects.new('Cube.001', me_cube_002)
ob_cube_002 = bpy.data.objects.new('Cube.002', me_cube_003)
ob_empty = bpy.data.objects.new('Empty', None)
ob_empty_001 = bpy.data.objects.new('Empty.001', None)
ob_cylinder_001 = bpy.data.objects.new('Cylinder.001', me_cylinder_007)
ob_cylinder_002 = bpy.data.objects.new('Cylinder.002', me_cylinder_008)
ob_cylinder_003 = bpy.data.objects.new('Cylinder.003', me_cylinder_009)
ob_cylinder_004 = bpy.data.objects.new('Cylinder.004', me_cylinder_010)
ob_cylinder_005 = bpy.data.objects.new('Cylinder.005', me_cylinder_011)
ob_cylinder_006 = bpy.data.objects.new('Cylinder.006', me_cylinder_012)
ob_cylinder_007 = bpy.data.objects.new('Cylinder.007', me_cylinder_013)
ob_cylinder_008 = bpy.data.objects.new('Cylinder.008', me_cylinder_014)

# ---- transforms, parenting, visibility, modifiers, constraints
ob_light.location = (4.076, 1.005, 5.904)
ob_light.rotation_euler = (0.6503, 0.05522, 1.866)
ob_light.lock_rotations_4d = False
ob_light.empty_display_type = 'ARROWS'
ob_light.color = (0.0, 0.0, 0.0, 0.0)
ob_light.lineart.crease_threshold = 0.0
ob_camera.location = (7.359, -6.926, 4.958)
ob_camera.rotation_euler = (1.109, 0.0, 0.8149)
ob_camera.lock_rotations_4d = False
ob_camera.empty_display_type = 'ARROWS'
ob_camera.color = (0.0, 0.0, 0.0, 0.0)
ob_camera.display_type = 'WIRE'
ob_camera.lineart.crease_threshold = 0.0
ob_cube.location = (-0.1975, -0.6052, -0.0745)
ob_cube.scale = (0.564, 0.564, 0.564)
ob_cube_001.location = (-0.1909, 0.4782, -0.4432)
ob_cube_002.location = (-0.2192, -2.754, 0.8213)
ob_cube_002.scale = (-2.541, -2.541, -2.541)
ob_empty.location = (0.0, 0.0, -11.23)
ob_empty.scale = (6.234, 6.234, 6.234)
ob_empty.lock_location = (True, True, True)
ob_empty.lock_rotation = (True, True, True)
ob_empty.lock_scale = (True, True, True)
ob_empty.empty_display_type = 'IMAGE'
ob_empty.empty_display_size = 5.0
ob_empty.hide_select = True
ob_empty_001.location = (-35.92, 1.078, -0.07839)
ob_empty_001.rotation_euler = (1.571, -0.0, 1.571)
ob_empty_001.scale = (2.61, 2.61, 2.61)
ob_empty_001.empty_display_type = 'IMAGE'
ob_empty_001.empty_display_size = 5.0
ob_empty_001.hide_select = True
ob_cylinder_001.location = (0.923, -0.4233, 0.4099)
ob_cylinder_001.rotation_euler = (2.161, 0.1989, -1.183)
ob_cylinder_001.scale = (0.1501, 0.1101, 1.065)
ob_cylinder_002.location = (1.077, -0.9191, 0.7234)
ob_cylinder_002.rotation_euler = (2.268, -0.3206, -1.952)
ob_cylinder_002.scale = (0.1518, 0.1531, 1.333)
ob_cylinder_003.location = (1.104, -0.6581, 0.664)
ob_cylinder_003.rotation_euler = (2.234, -0.06412, -1.544)
ob_cylinder_003.scale = (0.1517, 0.141, 1.27)
ob_cylinder_004.location = (0.7931, -0.04543, 0.4432)
ob_cylinder_004.rotation_euler = (2.085, 0.1989, -0.8357)
ob_cylinder_004.scale = (0.1487, 0.09099, 0.9863)
ob_cylinder_005.location = (-1.287, -0.4233, 0.4099)
ob_cylinder_005.rotation_euler = (2.161, -0.1989, 1.183)
ob_cylinder_005.scale = (-0.1501, 0.1101, 1.065)
ob_cylinder_006.location = (-1.441, -0.9191, 0.7234)
ob_cylinder_006.rotation_euler = (2.268, 0.3206, -4.331)
ob_cylinder_006.scale = (-0.1518, 0.1531, 1.333)
ob_cylinder_007.location = (-1.468, -0.6581, 0.664)
ob_cylinder_007.rotation_euler = (2.234, 0.06412, 1.544)
ob_cylinder_007.scale = (-0.1517, 0.141, 1.27)
ob_cylinder_008.location = (-1.157, -0.04543, 0.4432)
ob_cylinder_008.rotation_euler = (2.085, -0.1989, 0.8357)
ob_cylinder_008.scale = (-0.1487, 0.09099, 0.9863)

# ---- collection membership
col_collection.objects.link(ob_light)
col_collection.objects.link(ob_camera)
col_collection.objects.link(ob_cube)
col_collection.objects.link(ob_cube_001)
col_collection.objects.link(ob_cube_002)
col_collection.objects.link(ob_empty)
col_collection.objects.link(ob_empty_001)
col_collection.objects.link(ob_cylinder_001)
col_collection.objects.link(ob_cylinder_002)
col_collection.objects.link(ob_cylinder_003)
col_collection.objects.link(ob_cylinder_004)
col_collection.objects.link(ob_cylinder_005)
col_collection.objects.link(ob_cylinder_006)
col_collection.objects.link(ob_cylinder_007)
col_collection.objects.link(ob_cylinder_008)

# ---- scene / render settings (as saved in the file)
scene.camera = ob_camera
scene.frame_start = 1; scene.frame_end = 250; scene.frame_set(1)
scene.render.engine = 'BLENDER_EEVEE_NEXT'
scene.cycles.sampling_pattern = 'TABULATED_SOBOL'
scene.cycles.use_light_tree = False
scene.view_settings.view_transform = 'Filmic'
bpy.context.view_layer.update()
